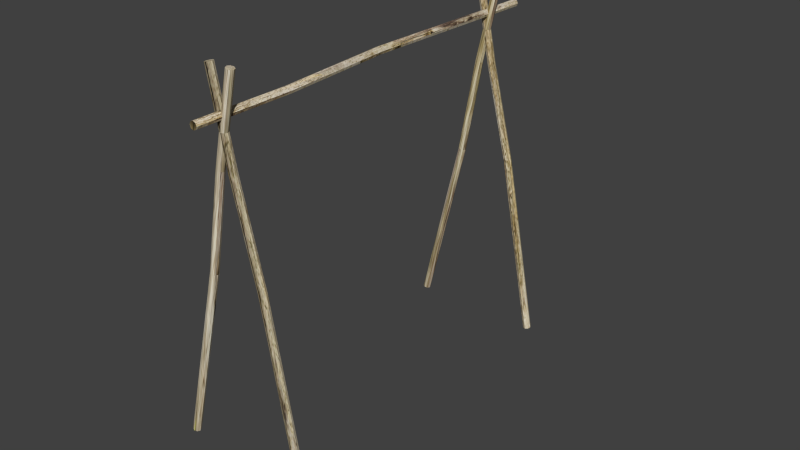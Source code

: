 # Source: 8.blend  (saved by Blender 2.76.0; exported with 4.5.12 LTS)
import bpy
from mathutils import Matrix  # noqa: F401  (used for matrix-valued properties, if any)

bpy.ops.wm.read_factory_settings(use_empty=True)
scene = bpy.context.scene
scene.name = 'Scene'

# ---- collections
col_collection_1 = bpy.data.collections.new('Collection 1'); scene.collection.children.link(col_collection_1)

# ---- images (referenced by path relative to the original .blend; pixels are not part of the script)
import os
ASSET_DIR = os.environ.get("B2B_ASSET_DIR", "")  # directory of the original .blend (textures are referenced by path, not embedded)
HERE = os.path.dirname(os.path.abspath(__file__))  # packed textures are extracted next to this script under _unpacked/

def load_image(name, relpath, width, height, colorspace="sRGB"):
    """Load a texture the original file referenced (path relative to the .blend, or extracted next to this script)."""
    p = next((c for c in (os.path.join(HERE, relpath), os.path.join(ASSET_DIR, relpath)) if relpath and os.path.exists(c)), "")
    if p:
        img = bpy.data.images.load(p, check_existing=True)
        img.name = name
    else:  # same state as the original file: an image datablock whose file is absent (Cycles renders it pink)
        img = bpy.data.images.new(name, width, height)
        img.source = "FILE"
        img.filepath = "//" + (relpath or name)
    img.colorspace_settings.name = colorspace
    return img
img_wall_jpg = load_image('wall.jpg', '_unpacked/wall.0875eb59.jpg', 1024, 932, 'sRGB')

# ---- materials (node trees are filled in below, after node groups)
mat_material_005 = bpy.data.materials.new('Material.005')
mat_material_005.alpha_threshold = 0.0
mat_material_005.use_transparent_shadow = False
mat_material_005.roughness = 0.5

# ---- material node trees
mat_material_005.use_nodes = True; mat_material_005.node_tree.nodes.clear()
_N = mat_material_005.node_tree.nodes; _L = mat_material_005.node_tree.links
n0 = _N.new('ShaderNodeOutputMaterial'); n0.name = 'Material Output'; n0.location = (300, 300)
n1 = _N.new('ShaderNodeBsdfDiffuse'); n1.name = 'Diffuse BSDF'; n1.location = (10, 300)
n2 = _N.new('ShaderNodeTexImage'); n2.name = 'Image Texture'; n2.location = (-180, 300)
n2.width = 140
n2.image = img_wall_jpg
_L.new(n1.outputs[0], n0.inputs[0])
_L.new(n2.outputs[0], n1.inputs[0])
n0.is_active_output = True

# ---- world
world_world = bpy.data.worlds.new('World'); scene.world = world_world
world_world.color = (0.05088, 0.05088, 0.05088)
world_world.use_sun_shadow = False
world_world.sun_shadow_jitter_overblur = 0.0
world_world.cycles.sampling_method = 'MANUAL'
world_world.cycles.sample_map_resolution = 256

# ---- meshes
me_cylinder_066 = bpy.data.meshes.new('Cylinder.066')
me_cylinder_066.from_pydata([(-9.798e-07, -85.65, -1.0), (9.275e-07, -85.65, 1.0), (0.7071, -85.95, -1.0), (0.7071, -85.95, 1.0), (1.0, -86.65, -1.0), (1.0, -86.65, 1.0), (0.7071, -87.36, -1.0), (0.7071, -87.36, 1.0), (-1.015e-06, -87.65, -1.0), (8.924e-07, -87.65, 1.0), (-0.7071, -87.36, -1.0), (-0.7071, -87.36, 1.0), (-1.0, -86.65, -1.0), (-1.0, -86.65, 1.0), (-0.7071, -85.95, -1.0), (-0.7071, -85.95, 1.0), (0.9334, -85.65, -0.008976), (1.641, -85.95, -0.008976), (1.933, -86.65, -0.008976), (1.641, -87.36, -0.008976), (0.9334, -87.65, -0.008976), (0.2263, -87.36, -0.008976), (-0.0666, -86.65, -0.008976), (0.2263, -85.95, -0.008976), (-0.09073, -85.65, 0.5229), (0.6164, -85.95, 0.5229), (0.9093, -86.65, 0.5229), (0.6164, -87.36, 0.5229), (-0.09073, -87.65, 0.5229), (-0.7978, -87.36, 0.5229), (-1.091, -86.65, 0.5229), (-0.7978, -85.95, 0.5229), (33.73, -85.65, -0.8457), (-5.79, -85.65, 0.9759), (34.38, -85.95, -0.8396), (-5.146, -85.95, 0.982), (34.64, -86.65, -0.837), (-4.879, -86.65, 0.9846), (34.38, -87.36, -0.8396), (-5.146, -87.36, 0.982), (33.73, -87.65, -0.8457), (-5.79, -87.65, 0.9759), (33.09, -87.36, -0.8518), (-6.434, -87.36, 0.9698), (32.82, -86.65, -0.8543), (-6.701, -86.65, 0.9673), (33.09, -85.95, -0.8518), (-6.434, -85.95, 0.9698), (15.0, -85.65, 0.065), (15.64, -85.95, 0.0711), (15.91, -86.65, 0.07363), (15.64, -87.36, 0.0711), (15.0, -87.65, 0.065), (14.35, -87.36, 0.0589), (14.09, -86.65, 0.05638), (14.35, -85.95, 0.0589), (3.556, -85.65, 0.5406), (4.2, -85.95, 0.5467), (4.466, -86.65, 0.5492), (4.2, -87.36, 0.5467), (3.556, -87.65, 0.5406), (2.912, -87.36, 0.5345), (2.645, -86.65, 0.5319), (2.912, -85.95, 0.5345), (33.73, 1.0, -0.8457), (-5.79, 1.0, 0.9759), (34.38, 0.7071, -0.8396), (-5.146, 0.7071, 0.982), (34.64, -9.772e-07, -0.837), (-4.879, 7.689e-07, 0.9846), (34.38, -0.7071, -0.8396), (-5.146, -0.7071, 0.982), (33.73, -1.0, -0.8457), (-5.79, -1.0, 0.9759), (33.09, -0.7071, -0.8518), (-6.434, -0.7071, 0.9698), (32.82, -8.007e-07, -0.8543), (-6.701, 9.454e-07, 0.9673), (33.09, 0.7071, -0.8518), (-6.434, 0.7071, 0.9698), (15.0, 1.0, 0.065), (15.64, 0.7071, 0.0711), (15.91, -1.115e-07, 0.07363), (15.64, -0.7071, 0.0711), (15.0, -1.0, 0.065), (14.35, -0.7071, 0.0589), (14.09, 6.498e-08, 0.05638), (14.35, 0.7071, 0.0589), (3.556, 1.0, 0.5406), (4.2, 0.7071, 0.5467), (4.466, 2.299e-07, 0.5492), (4.2, -0.7071, 0.5467), (3.556, -1.0, 0.5406), (2.912, -0.7071, 0.5345), (2.645, 4.064e-07, 0.5319), (2.912, 0.7071, 0.5345), (0.0, 1.0, -1.0), (0.0, 1.0, 1.0), (0.7071, 0.7071, -1.0), (0.7071, 0.7071, 1.0), (1.0, -4.371e-08, -1.0), (1.0, -4.371e-08, 1.0), (0.7071, -0.7071, -1.0), (0.7071, -0.7071, 1.0), (-8.742e-08, -1.0, -1.0), (-8.742e-08, -1.0, 1.0), (-0.7071, -0.7071, -1.0), (-0.7071, -0.7071, 1.0), (-1.0, 1.192e-08, -1.0), (-1.0, 1.192e-08, 1.0), (-0.7071, 0.7071, -1.0), (-0.7071, 0.7071, 1.0), (0.9334, 1.0, -0.008977), (1.641, 0.7071, -0.008977), (1.933, 1.315e-08, -0.008977), (1.641, -0.7071, -0.008977), (0.9334, -1.0, -0.008977), (0.2263, -0.7071, -0.008977), (-0.0666, 6.879e-08, -0.008977), (0.2263, 0.7071, -0.008977), (-0.09073, 1.0, 0.5229), (0.6164, 0.7071, 0.5229), (0.9093, -1.716e-07, 0.5229), (0.6164, -0.7071, 0.5229), (-0.09073, -1.0, 0.5229), (-0.7978, -0.7071, 0.5229), (-1.091, -1.16e-07, 0.5229), (-0.7978, 0.7071, 0.5229), (-2.005, 11.71, 0.7845), (-1.901, -94.03, 0.7748), (-1.873, 11.71, 0.8003), (-1.769, -94.03, 0.7905), (-1.247, 11.71, 0.8095), (-1.143, -94.04, 0.7997), (-0.4931, 11.71, 0.8067), (-0.3887, -94.03, 0.797), (-0.05322, 11.71, 0.7936), (0.0512, -94.03, 0.7839), (-0.1851, 11.72, 0.7779), (-0.08068, -94.03, 0.7681), (-0.8114, 11.72, 0.7687), (-0.707, -94.02, 0.7589), (-1.565, 11.72, 0.7715), (-1.461, -94.03, 0.7617), (-2.157, -40.69, 0.7987), (-2.025, -40.69, 0.8145), (-1.399, -40.69, 0.8237), (-0.6446, -40.69, 0.8209), (-0.2047, -40.69, 0.8078), (-0.3366, -40.68, 0.7921), (-0.963, -40.68, 0.7829), (-1.717, -40.68, 0.7856), (-1.906, -68.8, 0.7752), (-1.774, -68.81, 0.791), (-1.148, -68.81, 0.8002), (-0.3938, -68.81, 0.7974), (0.04605, -68.8, 0.7843), (-0.08583, -68.8, 0.7686), (-0.7122, -68.8, 0.7594), (-1.466, -68.8, 0.7622)], [], [(24, 1, 3, 25), (25, 3, 5, 26), (26, 5, 7, 27), (27, 7, 9, 28), (28, 9, 11, 29), (29, 11, 13, 30), (3, 1, 15, 13, 11, 9, 7, 5), (31, 15, 1, 24), (30, 13, 15, 31), (0, 2, 4, 6, 8, 10, 12, 14), (12, 22, 23, 14), (14, 23, 16, 0), (10, 21, 22, 12), (8, 20, 21, 10), (6, 19, 20, 8), (4, 18, 19, 6), (2, 17, 18, 4), (0, 16, 17, 2), (22, 30, 31, 23), (23, 31, 24, 16), (21, 29, 30, 22), (20, 28, 29, 21), (19, 27, 28, 20), (18, 26, 27, 19), (17, 25, 26, 18), (16, 24, 25, 17), (56, 33, 35, 57), (57, 35, 37, 58), (58, 37, 39, 59), (59, 39, 41, 60), (60, 41, 43, 61), (61, 43, 45, 62), (35, 33, 47, 45, 43, 41, 39, 37), (63, 47, 33, 56), (62, 45, 47, 63), (32, 34, 36, 38, 40, 42, 44, 46), (44, 54, 55, 46), (46, 55, 48, 32), (42, 53, 54, 44), (40, 52, 53, 42), (38, 51, 52, 40), (36, 50, 51, 38), (34, 49, 50, 36), (32, 48, 49, 34), (54, 62, 63, 55), (55, 63, 56, 48), (53, 61, 62, 54), (52, 60, 61, 53), (51, 59, 60, 52), (50, 58, 59, 51), (49, 57, 58, 50), (48, 56, 57, 49), (88, 65, 67, 89), (89, 67, 69, 90), (90, 69, 71, 91), (91, 71, 73, 92), (92, 73, 75, 93), (93, 75, 77, 94), (67, 65, 79, 77, 75, 73, 71, 69), (95, 79, 65, 88), (94, 77, 79, 95), (64, 66, 68, 70, 72, 74, 76, 78), (76, 86, 87, 78), (78, 87, 80, 64), (74, 85, 86, 76), (72, 84, 85, 74), (70, 83, 84, 72), (68, 82, 83, 70), (66, 81, 82, 68), (64, 80, 81, 66), (86, 94, 95, 87), (87, 95, 88, 80), (85, 93, 94, 86), (84, 92, 93, 85), (83, 91, 92, 84), (82, 90, 91, 83), (81, 89, 90, 82), (80, 88, 89, 81), (120, 97, 99, 121), (121, 99, 101, 122), (122, 101, 103, 123), (123, 103, 105, 124), (124, 105, 107, 125), (125, 107, 109, 126), (99, 97, 111, 109, 107, 105, 103, 101), (127, 111, 97, 120), (126, 109, 111, 127), (96, 98, 100, 102, 104, 106, 108, 110), (108, 118, 119, 110), (110, 119, 112, 96), (106, 117, 118, 108), (104, 116, 117, 106), (102, 115, 116, 104), (100, 114, 115, 102), (98, 113, 114, 100), (96, 112, 113, 98), (118, 126, 127, 119), (119, 127, 120, 112), (117, 125, 126, 118), (116, 124, 125, 117), (115, 123, 124, 116), (114, 122, 123, 115), (113, 121, 122, 114), (112, 120, 121, 113), (152, 129, 131, 153), (153, 131, 133, 154), (154, 133, 135, 155), (155, 135, 137, 156), (156, 137, 139, 157), (157, 139, 141, 158), (131, 129, 143, 141, 139, 137, 135, 133), (159, 143, 129, 152), (158, 141, 143, 159), (128, 130, 132, 134, 136, 138, 140, 142), (140, 150, 151, 142), (142, 151, 144, 128), (138, 149, 150, 140), (136, 148, 149, 138), (134, 147, 148, 136), (132, 146, 147, 134), (130, 145, 146, 132), (128, 144, 145, 130), (150, 158, 159, 151), (151, 159, 152, 144), (149, 157, 158, 150), (148, 156, 157, 149), (147, 155, 156, 148), (146, 154, 155, 147), (145, 153, 154, 146), (144, 152, 153, 145)])
_uv = me_cylinder_066.uv_layers.new(name='UVMap')
_uv.uv.foreach_set('vector', [0.7611, 0.2243, 0.747, 0.2202, 0.7447, 0.199, 0.7588, 0.2031, 0.8652, 0.134, 0.851, 0.1357, 0.847, 0.1085, 0.8611, 0.1068, 0.8611, 0.1068, 0.847, 0.1085, 0.851, 0.08776, 0.8652, 0.08603, 0.7904, 0.2925, 0.8022, 0.3026, 0.7858, 0.322, 0.774, 0.3119, 0.774, 0.3119, 0.7858, 0.322, 0.7708, 0.3338, 0.759, 0.3237, 0.8503, 0.4826, 0.8644, 0.4843, 0.8603, 0.5115, 0.8462, 0.5098, 0.8403, 0.4825, 0.8171, 0.4826, 0.8007, 0.463, 0.8007, 0.4354, 0.8171, 0.4158, 0.8403, 0.4158, 0.8567, 0.4353, 0.8567, 0.463, 0.7594, 0.2518, 0.7452, 0.2477, 0.747, 0.2202, 0.7611, 0.2243, 0.8462, 0.5098, 0.8603, 0.5115, 0.8644, 0.5323, 0.8503, 0.5305, 0.7611, 0.4826, 0.7447, 0.463, 0.7447, 0.4354, 0.7611, 0.4158, 0.7843, 0.4158, 0.8007, 0.4353, 0.8007, 0.463, 0.7843, 0.4825, 0.8022, 0.3916, 0.8406, 0.3787, 0.8477, 0.3982, 0.8093, 0.4112, 0.8044, 0.2518, 0.7747, 0.2176, 0.7764, 0.1901, 0.8061, 0.2243, 0.8022, 0.3639, 0.8406, 0.351, 0.8406, 0.3787, 0.8022, 0.3916, 0.8093, 0.3444, 0.8477, 0.3315, 0.8406, 0.351, 0.8022, 0.3639, 0.7611, 0.2518, 0.8022, 0.2564, 0.7858, 0.2758, 0.7447, 0.2713, 0.8406, 0.2843, 0.8022, 0.2714, 0.8093, 0.2518, 0.8477, 0.2647, 0.8406, 0.3119, 0.8022, 0.299, 0.8022, 0.2714, 0.8406, 0.2843, 0.8477, 0.3315, 0.8093, 0.3186, 0.8022, 0.299, 0.8406, 0.3119, 0.815, 0.1116, 0.847, 0.1116, 0.8381, 0.1371, 0.8061, 0.1371, 0.7747, 0.2176, 0.7594, 0.2518, 0.7611, 0.2243, 0.7764, 0.1901, 0.8061, 0.08603, 0.8381, 0.08603, 0.847, 0.1116, 0.815, 0.1116, 0.7858, 0.2758, 0.774, 0.3119, 0.759, 0.3237, 0.7708, 0.2876, 0.8022, 0.2564, 0.7904, 0.2925, 0.774, 0.3119, 0.7858, 0.2758, 0.7447, 0.6417, 0.7767, 0.6417, 0.7855, 0.6673, 0.7536, 0.6673, 0.7536, 0.6162, 0.7855, 0.6162, 0.7767, 0.6417, 0.7447, 0.6417, 0.7764, 0.1901, 0.7611, 0.2243, 0.7588, 0.2031, 0.7742, 0.1689, 0.6834, 0.13, 0.6834, 0.03538, 0.6923, 0.04188, 0.6923, 0.1365, 0.6923, 0.1365, 0.6923, 0.04188, 0.7138, 0.04457, 0.7138, 0.1392, 0.7138, 0.1392, 0.7138, 0.04457, 0.7353, 0.04188, 0.7353, 0.1365, 0.7353, 0.1365, 0.7353, 0.04188, 0.7442, 0.03538, 0.7442, 0.13, 0.8656, 0.3409, 0.8656, 0.4355, 0.8567, 0.442, 0.8567, 0.3474, 0.8567, 0.3474, 0.8567, 0.442, 0.8352, 0.4447, 0.8352, 0.3501, 0.6923, 0.04188, 0.6834, 0.03538, 0.6923, 0.02888, 0.7138, 0.02619, 0.7353, 0.02888, 0.7442, 0.03538, 0.7353, 0.04188, 0.7138, 0.04457, 0.8138, 0.3474, 0.8138, 0.442, 0.8049, 0.4355, 0.8049, 0.3409, 0.8352, 0.3501, 0.8352, 0.4447, 0.8138, 0.442, 0.8138, 0.3474, 0.8049, 0.03538, 0.8138, 0.02888, 0.8352, 0.02619, 0.8567, 0.02888, 0.8656, 0.03538, 0.8567, 0.04188, 0.8352, 0.04457, 0.8138, 0.04188, 0.8352, 0.04457, 0.8352, 0.2343, 0.8138, 0.2316, 0.8138, 0.04188, 0.8138, 0.04188, 0.8138, 0.2316, 0.8049, 0.2251, 0.8049, 0.03538, 0.8567, 0.04188, 0.8567, 0.2316, 0.8352, 0.2343, 0.8352, 0.04457, 0.8656, 0.03538, 0.8656, 0.2251, 0.8567, 0.2316, 0.8567, 0.04188, 0.7353, 0.442, 0.7353, 0.2523, 0.7442, 0.2458, 0.7442, 0.4355, 0.7138, 0.4447, 0.7138, 0.255, 0.7353, 0.2523, 0.7353, 0.442, 0.6923, 0.442, 0.6923, 0.2523, 0.7138, 0.255, 0.7138, 0.4447, 0.6834, 0.4355, 0.6834, 0.2458, 0.6923, 0.2523, 0.6923, 0.442, 0.8352, 0.2343, 0.8352, 0.3501, 0.8138, 0.3474, 0.8138, 0.2316, 0.8138, 0.2316, 0.8138, 0.3474, 0.8049, 0.3409, 0.8049, 0.2251, 0.8567, 0.2316, 0.8567, 0.3474, 0.8352, 0.3501, 0.8352, 0.2343, 0.8656, 0.2251, 0.8656, 0.3409, 0.8567, 0.3474, 0.8567, 0.2316, 0.7353, 0.2523, 0.7353, 0.1365, 0.7442, 0.13, 0.7442, 0.2458, 0.7138, 0.255, 0.7138, 0.1392, 0.7353, 0.1365, 0.7353, 0.2523, 0.6923, 0.2523, 0.6923, 0.1365, 0.7138, 0.1392, 0.7138, 0.255, 0.6834, 0.2458, 0.6834, 0.13, 0.6923, 0.1365, 0.6923, 0.2523, 0.6227, 0.13, 0.6227, 0.03538, 0.6316, 0.04188, 0.6316, 0.1365, 0.6316, 0.1365, 0.6316, 0.04188, 0.6531, 0.04457, 0.6531, 0.1392, 0.6531, 0.1392, 0.6531, 0.04457, 0.6745, 0.04188, 0.6745, 0.1365, 0.6745, 0.1365, 0.6745, 0.04188, 0.6834, 0.03538, 0.6834, 0.13, 0.8049, 0.3409, 0.8049, 0.4355, 0.796, 0.442, 0.796, 0.3474, 0.796, 0.3474, 0.796, 0.442, 0.7745, 0.4447, 0.7745, 0.3501, 0.6316, 0.04188, 0.6227, 0.03538, 0.6316, 0.02888, 0.6531, 0.02619, 0.6745, 0.02888, 0.6834, 0.03538, 0.6745, 0.04188, 0.6531, 0.04457, 0.753, 0.3474, 0.753, 0.442, 0.7442, 0.4355, 0.7442, 0.3409, 0.7745, 0.3501, 0.7745, 0.4447, 0.753, 0.442, 0.753, 0.3474, 0.7442, 0.03538, 0.753, 0.02888, 0.7745, 0.02619, 0.796, 0.02888, 0.8049, 0.03538, 0.796, 0.04188, 0.7745, 0.04457, 0.753, 0.04188, 0.7745, 0.04457, 0.7745, 0.2343, 0.753, 0.2316, 0.753, 0.04188, 0.753, 0.04188, 0.753, 0.2316, 0.7442, 0.2251, 0.7442, 0.03538, 0.796, 0.04188, 0.796, 0.2316, 0.7745, 0.2343, 0.7745, 0.04457, 0.8049, 0.03538, 0.8049, 0.2251, 0.796, 0.2316, 0.796, 0.04188, 0.6745, 0.442, 0.6745, 0.2523, 0.6834, 0.2458, 0.6834, 0.4355, 0.6531, 0.4447, 0.6531, 0.255, 0.6745, 0.2523, 0.6745, 0.442, 0.6316, 0.442, 0.6316, 0.2523, 0.6531, 0.255, 0.6531, 0.4447, 0.6227, 0.4355, 0.6227, 0.2458, 0.6316, 0.2523, 0.6316, 0.442, 0.7745, 0.2343, 0.7745, 0.3501, 0.753, 0.3474, 0.753, 0.2316, 0.753, 0.2316, 0.753, 0.3474, 0.7442, 0.3409, 0.7442, 0.2251, 0.796, 0.2316, 0.796, 0.3474, 0.7745, 0.3501, 0.7745, 0.2343, 0.8049, 0.2251, 0.8049, 0.3409, 0.796, 0.3474, 0.796, 0.2316, 0.6745, 0.2523, 0.6745, 0.1365, 0.6834, 0.13, 0.6834, 0.2458, 0.6531, 0.255, 0.6531, 0.1392, 0.6745, 0.1365, 0.6745, 0.2523, 0.6316, 0.2523, 0.6316, 0.1365, 0.6531, 0.1392, 0.6531, 0.255, 0.6227, 0.2458, 0.6227, 0.13, 0.6316, 0.1365, 0.6316, 0.2523, 0.5424, 0.08345, 0.532, 0.07987, 0.5303, 0.06134, 0.5408, 0.06493, 0.6188, 0.4669, 0.6084, 0.4684, 0.6053, 0.4446, 0.6158, 0.4431, 0.6158, 0.4431, 0.6053, 0.4446, 0.6084, 0.4265, 0.6188, 0.425, 0.5641, 0.2871, 0.5728, 0.2959, 0.5607, 0.3129, 0.5519, 0.3041, 0.5519, 0.3041, 0.5607, 0.3129, 0.5496, 0.3232, 0.5409, 0.3144, 0.6084, 0.4684, 0.6188, 0.4699, 0.6158, 0.4937, 0.6053, 0.4922, 0.5596, 0.4399, 0.5424, 0.4399, 0.5303, 0.4229, 0.5303, 0.3987, 0.5424, 0.3816, 0.5596, 0.3816, 0.5717, 0.3986, 0.5717, 0.4228, 0.5411, 0.1075, 0.5307, 0.1039, 0.532, 0.07987, 0.5424, 0.08345, 0.6053, 0.4922, 0.6158, 0.4937, 0.6188, 0.5118, 0.6084, 0.5103, 0.5424, 0.4399, 0.5596, 0.4399, 0.5717, 0.4571, 0.5717, 0.4812, 0.5596, 0.4983, 0.5424, 0.4982, 0.5303, 0.4811, 0.5303, 0.457, 0.5717, 0.5037, 0.6001, 0.4924, 0.6053, 0.5095, 0.5769, 0.5208, 0.5744, 0.1075, 0.5525, 0.07762, 0.5538, 0.05359, 0.5757, 0.08345, 0.5717, 0.4795, 0.6001, 0.4683, 0.6001, 0.4924, 0.5717, 0.5037, 0.5769, 0.4625, 0.6053, 0.4512, 0.6001, 0.4683, 0.5717, 0.4795, 0.5424, 0.2516, 0.5728, 0.2555, 0.5607, 0.2726, 0.5303, 0.2686, 0.6001, 0.4099, 0.5717, 0.3986, 0.5769, 0.3816, 0.6053, 0.3928, 0.6001, 0.4341, 0.5717, 0.4228, 0.5717, 0.3986, 0.6001, 0.4099, 0.6053, 0.4512, 0.5769, 0.4399, 0.5717, 0.4228, 0.6001, 0.4341, 0.5994, 0.1467, 0.5757, 0.1467, 0.5823, 0.1244, 0.6059, 0.1244, 0.5525, 0.07762, 0.5411, 0.1075, 0.5424, 0.08345, 0.5538, 0.05359, 0.6059, 0.169, 0.5823, 0.169, 0.5757, 0.1467, 0.5994, 0.1467, 0.5607, 0.2726, 0.5519, 0.3041, 0.5409, 0.3144, 0.5496, 0.2828, 0.5728, 0.2555, 0.5641, 0.2871, 0.5519, 0.3041, 0.5607, 0.2726, 0.6059, 0.102, 0.5823, 0.102, 0.5757, 0.07972, 0.5994, 0.07972, 0.5994, 0.1244, 0.5757, 0.1244, 0.5823, 0.102, 0.6059, 0.102, 0.5538, 0.05359, 0.5424, 0.08345, 0.5408, 0.06493, 0.5521, 0.03506, 0.277, 0.2933, 0.2765, 0.1046, 0.2794, 0.1046, 0.28, 0.2933, 0.28, 0.2933, 0.2794, 0.1046, 0.2934, 0.1046, 0.294, 0.2932, 0.294, 0.2932, 0.2934, 0.1046, 0.3103, 0.1046, 0.3109, 0.2933, 0.3109, 0.2933, 0.3103, 0.1046, 0.3202, 0.1046, 0.3208, 0.2933, 0.3693, 0.7068, 0.3688, 0.8954, 0.3658, 0.8954, 0.3664, 0.7067, 0.3664, 0.7067, 0.3658, 0.8954, 0.3518, 0.8954, 0.3524, 0.7067, 0.6248, 0.1233, 0.6252, 0.1224, 0.6254, 0.1255, 0.6254, 0.1309, 0.6252, 0.1354, 0.6248, 0.1363, 0.6245, 0.1332, 0.6245, 0.1278, 0.3355, 0.7067, 0.3349, 0.8954, 0.325, 0.8954, 0.3256, 0.7067, 0.3524, 0.7067, 0.3518, 0.8954, 0.3349, 0.8954, 0.3355, 0.7067, 0.6257, 0.1528, 0.6253, 0.1519, 0.6251, 0.1474, 0.6251, 0.142, 0.6253, 0.1389, 0.6257, 0.1398, 0.626, 0.1443, 0.626, 0.1497, 0.3524, 0.1046, 0.3475, 0.4965, 0.3306, 0.4965, 0.3355, 0.1046, 0.3355, 0.1046, 0.3306, 0.4965, 0.3208, 0.4965, 0.3256, 0.1046, 0.3664, 0.1046, 0.3615, 0.4965, 0.3475, 0.4965, 0.3524, 0.1046, 0.3693, 0.1046, 0.3645, 0.4965, 0.3615, 0.4965, 0.3664, 0.1046, 0.3109, 0.8954, 0.306, 0.5035, 0.3159, 0.5035, 0.3208, 0.8954, 0.294, 0.8954, 0.2891, 0.5035, 0.306, 0.5035, 0.3109, 0.8954, 0.28, 0.8954, 0.2751, 0.5035, 0.2891, 0.5035, 0.294, 0.8954, 0.277, 0.8954, 0.2722, 0.5035, 0.2751, 0.5035, 0.28, 0.8954, 0.3475, 0.4965, 0.3524, 0.7067, 0.3355, 0.7067, 0.3306, 0.4965, 0.3306, 0.4965, 0.3355, 0.7067, 0.3256, 0.7067, 0.3208, 0.4965, 0.3615, 0.4965, 0.3664, 0.7067, 0.3524, 0.7067, 0.3475, 0.4965, 0.3645, 0.4965, 0.3693, 0.7068, 0.3664, 0.7067, 0.3615, 0.4965, 0.306, 0.5035, 0.3109, 0.2933, 0.3208, 0.2933, 0.3159, 0.5035, 0.2891, 0.5035, 0.294, 0.2932, 0.3109, 0.2933, 0.306, 0.5035, 0.2751, 0.5035, 0.28, 0.2933, 0.294, 0.2932, 0.2891, 0.5035, 0.2722, 0.5035, 0.277, 0.2933, 0.28, 0.2933, 0.2751, 0.5035])
me_cylinder_066.materials.append(mat_material_005)
me_cylinder_066.use_remesh_preserve_volume = False
me_cylinder_066.use_remesh_preserve_attributes = False
me_cylinder_066.use_mirror_vertex_groups = False
me_cylinder_066.update()

# ---- objects
ob_cylinder_058 = bpy.data.objects.new('Cylinder.058', me_cylinder_066)

# ---- transforms, parenting, visibility, modifiers, constraints
ob_cylinder_058.location = (-0.1591, 1.349, 0.9469)
ob_cylinder_058.rotation_euler = (-6.553e-09, 0.2195, 2.679e-08)
ob_cylinder_058.scale = (0.02039, 0.02039, 0.9758)
ob_cylinder_058.lineart.crease_threshold = 0.0

# ---- collection membership
col_collection_1.objects.link(ob_cylinder_058)

# ---- scene / render settings (as saved in the file)
scene.frame_start = 1; scene.frame_end = 250; scene.frame_set(1)
scene.render.engine = 'BLENDER_EEVEE_NEXT'
scene.render.resolution_percentage = 50
scene.render.dither_intensity = 0.0
scene.cycles.use_denoising = False
scene.cycles.samples = 10
scene.cycles.sampling_pattern = 'TABULATED_SOBOL'
scene.cycles.light_sampling_threshold = 0.0
scene.cycles.use_adaptive_sampling = False
scene.cycles.use_light_tree = False
scene.cycles.blur_glossy = 0.0
scene.cycles.pixel_filter_type = 'GAUSSIAN'
scene.cycles.sample_clamp_indirect = 0.0
scene.view_settings.view_transform = 'Standard'
bpy.context.view_layer.update()

# ---- added for rendering (the .blend has no active camera and no usable light): camera, sun
cam_auto = bpy.data.cameras.new('AutoCamera')
cam_auto.lens = 50.0
cam_auto.sensor_width = 36.0
cam_auto.clip_end = 1000.0
ob_auto_camera = bpy.data.objects.new('AutoCamera', cam_auto)
scene.collection.objects.link(ob_auto_camera)
ob_auto_camera.location = (3.12647, -3.09874, 3.29095)
ob_auto_camera.rotation_euler = (1.09748, -7.21219e-08, 0.694738)
scene.camera = ob_auto_camera
light_auto_sun = bpy.data.lights.new('AutoSun', 'SUN')
light_auto_sun.energy = 3.0
light_auto_sun.angle = 0.0523599
ob_auto_sun = bpy.data.objects.new('AutoSun', light_auto_sun)
scene.collection.objects.link(ob_auto_sun)
ob_auto_sun.rotation_euler = (0.872665, 0.174533, 0.523599)
bpy.context.view_layer.update()
